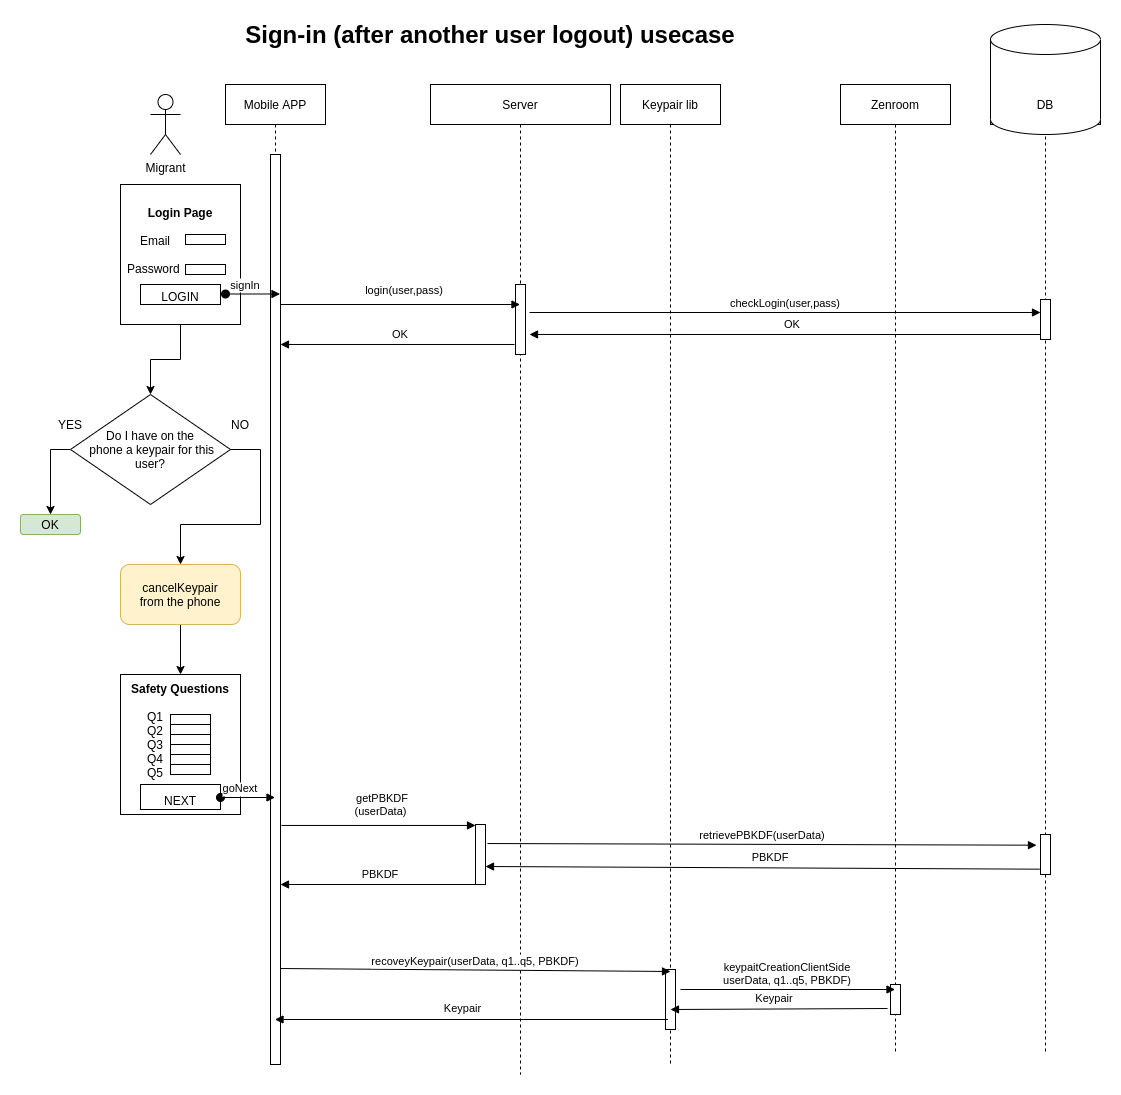

The diagram above was exported from draw.io. Its source (the exported page's mxGraphModel, read from the mxfile embedded in the PNG):
<mxGraphModel dx="1357" dy="748" grid="1" gridSize="10" guides="1" tooltips="1" connect="1" arrows="1" fold="1" page="1" pageScale="1" pageWidth="850" pageHeight="1100" math="0" shadow="0">
  <root>
    <mxCell id="0" />
    <mxCell id="1" parent="0" />
    <mxCell id="3nuBFxr9cyL0pnOWT2aG-1" value="Mobile APP" style="shape=umlLifeline;perimeter=lifelinePerimeter;container=1;collapsible=0;recursiveResize=0;rounded=0;shadow=0;strokeWidth=1;" parent="1" vertex="1">
      <mxGeometry x="215" y="80" width="100" height="980" as="geometry" />
    </mxCell>
    <mxCell id="3nuBFxr9cyL0pnOWT2aG-2" value="" style="points=[];perimeter=orthogonalPerimeter;rounded=0;shadow=0;strokeWidth=1;" parent="3nuBFxr9cyL0pnOWT2aG-1" vertex="1">
      <mxGeometry x="45" y="70" width="10" height="910" as="geometry" />
    </mxCell>
    <mxCell id="3nuBFxr9cyL0pnOWT2aG-5" value="Server" style="shape=umlLifeline;perimeter=lifelinePerimeter;container=1;collapsible=0;recursiveResize=0;rounded=0;shadow=0;strokeWidth=1;" parent="1" vertex="1">
      <mxGeometry x="420" y="80" width="180" height="990" as="geometry" />
    </mxCell>
    <mxCell id="_gGh_qBF8yclBJTtLVyK-58" value="" style="points=[];perimeter=orthogonalPerimeter;rounded=0;shadow=0;strokeWidth=1;" vertex="1" parent="3nuBFxr9cyL0pnOWT2aG-5">
      <mxGeometry x="45" y="740" width="10" height="60" as="geometry" />
    </mxCell>
    <mxCell id="_gGh_qBF8yclBJTtLVyK-79" value="" style="points=[];perimeter=orthogonalPerimeter;rounded=0;shadow=0;strokeWidth=1;" vertex="1" parent="3nuBFxr9cyL0pnOWT2aG-5">
      <mxGeometry x="85" y="200" width="10" height="70" as="geometry" />
    </mxCell>
    <mxCell id="_gGh_qBF8yclBJTtLVyK-1" value="Migrant" style="shape=umlActor;verticalLabelPosition=bottom;verticalAlign=top;html=1;outlineConnect=0;" vertex="1" parent="1">
      <mxGeometry x="140" y="90" width="30" height="60" as="geometry" />
    </mxCell>
    <mxCell id="_gGh_qBF8yclBJTtLVyK-2" value="Keypair lib" style="shape=umlLifeline;perimeter=lifelinePerimeter;container=1;collapsible=0;recursiveResize=0;rounded=0;shadow=0;strokeWidth=1;" vertex="1" parent="1">
      <mxGeometry x="610" y="80" width="100" height="980" as="geometry" />
    </mxCell>
    <mxCell id="_gGh_qBF8yclBJTtLVyK-38" value="" style="points=[];perimeter=orthogonalPerimeter;rounded=0;shadow=0;strokeWidth=1;" vertex="1" parent="_gGh_qBF8yclBJTtLVyK-2">
      <mxGeometry x="45" y="885" width="10" height="60" as="geometry" />
    </mxCell>
    <mxCell id="_gGh_qBF8yclBJTtLVyK-4" value="Zenroom" style="shape=umlLifeline;perimeter=lifelinePerimeter;container=1;collapsible=0;recursiveResize=0;rounded=0;shadow=0;strokeWidth=1;" vertex="1" parent="1">
      <mxGeometry x="830" y="80" width="110" height="970" as="geometry" />
    </mxCell>
    <mxCell id="_gGh_qBF8yclBJTtLVyK-40" value="" style="points=[];perimeter=orthogonalPerimeter;rounded=0;shadow=0;strokeWidth=1;" vertex="1" parent="_gGh_qBF8yclBJTtLVyK-4">
      <mxGeometry x="50" y="900" width="10" height="30" as="geometry" />
    </mxCell>
    <mxCell id="_gGh_qBF8yclBJTtLVyK-20" value="&lt;b&gt;Safety Questions&lt;br&gt;&lt;br&gt;&lt;/b&gt;Q1&amp;nbsp; &amp;nbsp; &amp;nbsp; &amp;nbsp; &amp;nbsp; &amp;nbsp; &amp;nbsp; &amp;nbsp;&lt;br&gt;Q2&amp;nbsp; &amp;nbsp; &amp;nbsp; &amp;nbsp; &amp;nbsp; &amp;nbsp; &amp;nbsp; &amp;nbsp;&lt;br&gt;Q3&amp;nbsp; &amp;nbsp; &amp;nbsp; &amp;nbsp; &amp;nbsp; &amp;nbsp; &amp;nbsp; &amp;nbsp;&lt;br&gt;Q4&amp;nbsp; &amp;nbsp; &amp;nbsp; &amp;nbsp; &amp;nbsp; &amp;nbsp; &amp;nbsp; &amp;nbsp;&lt;br&gt;Q5&amp;nbsp; &amp;nbsp; &amp;nbsp; &amp;nbsp; &amp;nbsp; &amp;nbsp; &amp;nbsp; &amp;nbsp;&lt;br&gt;&lt;br&gt;NEXT" style="rounded=0;whiteSpace=wrap;html=1;" vertex="1" parent="1">
      <mxGeometry x="110" y="670" width="120" height="140" as="geometry" />
    </mxCell>
    <mxCell id="_gGh_qBF8yclBJTtLVyK-21" value="" style="rounded=0;whiteSpace=wrap;html=1;fillColor=none;" vertex="1" parent="1">
      <mxGeometry x="130" y="780" width="80" height="25" as="geometry" />
    </mxCell>
    <mxCell id="_gGh_qBF8yclBJTtLVyK-22" value="" style="rounded=0;whiteSpace=wrap;html=1;fillColor=none;" vertex="1" parent="1">
      <mxGeometry x="160" y="710" width="40" height="10" as="geometry" />
    </mxCell>
    <mxCell id="_gGh_qBF8yclBJTtLVyK-26" value="" style="rounded=0;whiteSpace=wrap;html=1;fillColor=none;" vertex="1" parent="1">
      <mxGeometry x="160" y="720" width="40" height="10" as="geometry" />
    </mxCell>
    <mxCell id="_gGh_qBF8yclBJTtLVyK-27" value="" style="rounded=0;whiteSpace=wrap;html=1;fillColor=none;" vertex="1" parent="1">
      <mxGeometry x="160" y="730" width="40" height="10" as="geometry" />
    </mxCell>
    <mxCell id="_gGh_qBF8yclBJTtLVyK-31" value="" style="rounded=0;whiteSpace=wrap;html=1;fillColor=none;" vertex="1" parent="1">
      <mxGeometry x="160" y="740" width="40" height="10" as="geometry" />
    </mxCell>
    <mxCell id="_gGh_qBF8yclBJTtLVyK-32" value="" style="rounded=0;whiteSpace=wrap;html=1;fillColor=none;" vertex="1" parent="1">
      <mxGeometry x="160" y="750" width="40" height="10" as="geometry" />
    </mxCell>
    <mxCell id="_gGh_qBF8yclBJTtLVyK-34" value="" style="rounded=0;whiteSpace=wrap;html=1;fillColor=none;" vertex="1" parent="1">
      <mxGeometry x="160" y="760" width="40" height="10" as="geometry" />
    </mxCell>
    <mxCell id="_gGh_qBF8yclBJTtLVyK-35" value="goNext" style="verticalAlign=bottom;startArrow=oval;endArrow=block;startSize=8;shadow=0;strokeWidth=1;" edge="1" parent="1">
      <mxGeometry x="-0.2661" relative="1" as="geometry">
        <mxPoint x="210" y="793" as="sourcePoint" />
        <mxPoint x="264.5" y="793" as="targetPoint" />
        <mxPoint as="offset" />
      </mxGeometry>
    </mxCell>
    <mxCell id="_gGh_qBF8yclBJTtLVyK-37" value="getPBKDF&#10;(userData) " style="verticalAlign=bottom;endArrow=block;shadow=0;strokeWidth=1;exitX=1.1;exitY=0.335;exitDx=0;exitDy=0;exitPerimeter=0;" edge="1" parent="1" target="_gGh_qBF8yclBJTtLVyK-58">
      <mxGeometry x="0.0366" y="5" relative="1" as="geometry">
        <mxPoint x="271" y="820.95" as="sourcePoint" />
        <mxPoint x="656" y="968" as="targetPoint" />
        <mxPoint as="offset" />
      </mxGeometry>
    </mxCell>
    <mxCell id="_gGh_qBF8yclBJTtLVyK-39" value="keypaitCreationClientSide&#10;userData, q1..q5, PBKDF)" style="verticalAlign=bottom;endArrow=block;shadow=0;strokeWidth=1;" edge="1" parent="1">
      <mxGeometry relative="1" as="geometry">
        <mxPoint x="670" y="985" as="sourcePoint" />
        <mxPoint x="884.5" y="985" as="targetPoint" />
      </mxGeometry>
    </mxCell>
    <mxCell id="_gGh_qBF8yclBJTtLVyK-41" value="Keypair" style="verticalAlign=bottom;endArrow=block;shadow=0;strokeWidth=1;exitX=-0.3;exitY=0.8;exitDx=0;exitDy=0;exitPerimeter=0;" edge="1" parent="1" source="_gGh_qBF8yclBJTtLVyK-40">
      <mxGeometry x="0.042" y="-2" relative="1" as="geometry">
        <mxPoint x="867.5" y="1005" as="sourcePoint" />
        <mxPoint x="660" y="1005" as="targetPoint" />
        <mxPoint as="offset" />
      </mxGeometry>
    </mxCell>
    <mxCell id="_gGh_qBF8yclBJTtLVyK-42" value="Keypair" style="verticalAlign=bottom;endArrow=block;shadow=0;strokeWidth=1;exitX=0.47;exitY=0.447;exitDx=0;exitDy=0;exitPerimeter=0;" edge="1" parent="1">
      <mxGeometry x="0.042" y="-2" relative="1" as="geometry">
        <mxPoint x="657.5" y="1015" as="sourcePoint" />
        <mxPoint x="264.5" y="1015" as="targetPoint" />
        <mxPoint as="offset" />
      </mxGeometry>
    </mxCell>
    <mxCell id="_gGh_qBF8yclBJTtLVyK-43" value="" style="shape=umlLifeline;perimeter=lifelinePerimeter;container=1;collapsible=0;recursiveResize=0;rounded=0;shadow=0;strokeWidth=1;fillColor=none;" vertex="1" parent="1">
      <mxGeometry x="980" y="80" width="110" height="970" as="geometry" />
    </mxCell>
    <mxCell id="_gGh_qBF8yclBJTtLVyK-48" value="" style="shape=cylinder3;whiteSpace=wrap;html=1;boundedLbl=1;backgroundOutline=1;size=15;" vertex="1" parent="_gGh_qBF8yclBJTtLVyK-43">
      <mxGeometry y="-60" width="110" height="110" as="geometry" />
    </mxCell>
    <mxCell id="_gGh_qBF8yclBJTtLVyK-55" value="DB" style="text;html=1;strokeColor=none;fillColor=none;align=center;verticalAlign=middle;whiteSpace=wrap;rounded=0;" vertex="1" parent="_gGh_qBF8yclBJTtLVyK-43">
      <mxGeometry x="35" y="10" width="40" height="20" as="geometry" />
    </mxCell>
    <mxCell id="_gGh_qBF8yclBJTtLVyK-60" value="" style="points=[];perimeter=orthogonalPerimeter;rounded=0;shadow=0;strokeWidth=1;" vertex="1" parent="_gGh_qBF8yclBJTtLVyK-43">
      <mxGeometry x="50" y="750" width="10" height="40" as="geometry" />
    </mxCell>
    <mxCell id="_gGh_qBF8yclBJTtLVyK-81" value="" style="points=[];perimeter=orthogonalPerimeter;rounded=0;shadow=0;strokeWidth=1;" vertex="1" parent="_gGh_qBF8yclBJTtLVyK-43">
      <mxGeometry x="50" y="215" width="10" height="40" as="geometry" />
    </mxCell>
    <mxCell id="_gGh_qBF8yclBJTtLVyK-49" value="retrievePBKDF(userData)" style="verticalAlign=bottom;endArrow=block;shadow=0;strokeWidth=1;exitX=1.2;exitY=0.317;exitDx=0;exitDy=0;exitPerimeter=0;entryX=-0.4;entryY=0.267;entryDx=0;entryDy=0;entryPerimeter=0;" edge="1" parent="1" source="_gGh_qBF8yclBJTtLVyK-58" target="_gGh_qBF8yclBJTtLVyK-60">
      <mxGeometry relative="1" as="geometry">
        <mxPoint x="270" y="1045" as="sourcePoint" />
        <mxPoint x="1010" y="839" as="targetPoint" />
      </mxGeometry>
    </mxCell>
    <mxCell id="_gGh_qBF8yclBJTtLVyK-52" value="PBKDF" style="verticalAlign=bottom;endArrow=block;shadow=0;strokeWidth=1;exitX=-0.1;exitY=0.867;exitDx=0;exitDy=0;exitPerimeter=0;entryX=1;entryY=0.7;entryDx=0;entryDy=0;entryPerimeter=0;" edge="1" parent="1" source="_gGh_qBF8yclBJTtLVyK-60" target="_gGh_qBF8yclBJTtLVyK-58">
      <mxGeometry x="-0.0289" y="-1" relative="1" as="geometry">
        <mxPoint x="970" y="880" as="sourcePoint" />
        <mxPoint x="479" y="865" as="targetPoint" />
        <mxPoint as="offset" />
      </mxGeometry>
    </mxCell>
    <mxCell id="_gGh_qBF8yclBJTtLVyK-57" value="&lt;font style=&quot;font-size: 24px&quot;&gt;&lt;b&gt;Sign-in (after another user logout) usecase&lt;/b&gt;&lt;/font&gt;" style="text;html=1;strokeColor=none;fillColor=none;align=center;verticalAlign=middle;whiteSpace=wrap;rounded=0;" vertex="1" parent="1">
      <mxGeometry x="230" y="20" width="500" height="20" as="geometry" />
    </mxCell>
    <mxCell id="_gGh_qBF8yclBJTtLVyK-61" value="PBKDF" style="verticalAlign=bottom;endArrow=block;shadow=0;strokeWidth=1;entryX=1;entryY=0.7;entryDx=0;entryDy=0;entryPerimeter=0;" edge="1" parent="1" source="_gGh_qBF8yclBJTtLVyK-58">
      <mxGeometry x="-0.0289" y="-1" relative="1" as="geometry">
        <mxPoint x="824" y="882.6800000000001" as="sourcePoint" />
        <mxPoint x="270" y="880" as="targetPoint" />
        <mxPoint as="offset" />
      </mxGeometry>
    </mxCell>
    <mxCell id="_gGh_qBF8yclBJTtLVyK-62" value="recoveyKeypair(userData, q1..q5, PBKDF)" style="verticalAlign=bottom;endArrow=block;shadow=0;strokeWidth=1;exitX=1;exitY=0.586;exitDx=0;exitDy=0;exitPerimeter=0;entryX=0.5;entryY=0.033;entryDx=0;entryDy=0;entryPerimeter=0;" edge="1" parent="1" target="_gGh_qBF8yclBJTtLVyK-38">
      <mxGeometry relative="1" as="geometry">
        <mxPoint x="270" y="964.02" as="sourcePoint" />
        <mxPoint x="590" y="967" as="targetPoint" />
      </mxGeometry>
    </mxCell>
    <mxCell id="_gGh_qBF8yclBJTtLVyK-87" value="" style="edgeStyle=orthogonalEdgeStyle;rounded=0;orthogonalLoop=1;jettySize=auto;html=1;" edge="1" parent="1" source="_gGh_qBF8yclBJTtLVyK-73" target="_gGh_qBF8yclBJTtLVyK-85">
      <mxGeometry relative="1" as="geometry" />
    </mxCell>
    <mxCell id="_gGh_qBF8yclBJTtLVyK-73" value="&lt;b&gt;Login Page&lt;br&gt;&lt;/b&gt;&lt;br&gt;Email&amp;nbsp; &amp;nbsp; &amp;nbsp; &amp;nbsp; &amp;nbsp; &amp;nbsp; &amp;nbsp; &amp;nbsp;&lt;br&gt;&lt;br&gt;Password&amp;nbsp; &amp;nbsp; &amp;nbsp; &amp;nbsp; &amp;nbsp; &amp;nbsp; &amp;nbsp; &amp;nbsp;&amp;nbsp;&lt;br&gt;&lt;br&gt;LOGIN" style="rounded=0;whiteSpace=wrap;html=1;" vertex="1" parent="1">
      <mxGeometry x="110" y="180" width="120" height="140" as="geometry" />
    </mxCell>
    <mxCell id="_gGh_qBF8yclBJTtLVyK-74" value="" style="rounded=0;whiteSpace=wrap;html=1;fillColor=none;" vertex="1" parent="1">
      <mxGeometry x="130" y="280" width="80" height="20" as="geometry" />
    </mxCell>
    <mxCell id="_gGh_qBF8yclBJTtLVyK-75" value="" style="rounded=0;whiteSpace=wrap;html=1;fillColor=none;" vertex="1" parent="1">
      <mxGeometry x="175" y="230" width="40" height="10" as="geometry" />
    </mxCell>
    <mxCell id="_gGh_qBF8yclBJTtLVyK-76" value="" style="rounded=0;whiteSpace=wrap;html=1;fillColor=none;" vertex="1" parent="1">
      <mxGeometry x="175" y="260" width="40" height="10" as="geometry" />
    </mxCell>
    <mxCell id="_gGh_qBF8yclBJTtLVyK-77" value="signIn" style="verticalAlign=bottom;startArrow=oval;endArrow=block;startSize=8;shadow=0;strokeWidth=1;" edge="1" parent="1">
      <mxGeometry x="-0.2661" relative="1" as="geometry">
        <mxPoint x="215" y="289.5" as="sourcePoint" />
        <mxPoint x="269.5" y="289.5" as="targetPoint" />
        <mxPoint as="offset" />
      </mxGeometry>
    </mxCell>
    <mxCell id="_gGh_qBF8yclBJTtLVyK-80" value="login(user,pass)" style="verticalAlign=bottom;endArrow=block;shadow=0;strokeWidth=1;exitX=1.1;exitY=0.335;exitDx=0;exitDy=0;exitPerimeter=0;" edge="1" parent="1" target="3nuBFxr9cyL0pnOWT2aG-5">
      <mxGeometry x="0.0366" y="5" relative="1" as="geometry">
        <mxPoint x="270" y="300.00000000000006" as="sourcePoint" />
        <mxPoint x="464" y="300.00000000000006" as="targetPoint" />
        <mxPoint as="offset" />
      </mxGeometry>
    </mxCell>
    <mxCell id="_gGh_qBF8yclBJTtLVyK-82" value="checkLogin(user,pass)" style="verticalAlign=bottom;endArrow=block;shadow=0;strokeWidth=1;exitX=1.4;exitY=0.4;exitDx=0;exitDy=0;exitPerimeter=0;" edge="1" parent="1" source="_gGh_qBF8yclBJTtLVyK-79" target="_gGh_qBF8yclBJTtLVyK-81">
      <mxGeometry relative="1" as="geometry">
        <mxPoint x="480" y="330" as="sourcePoint" />
        <mxPoint x="1029" y="331.6600000000001" as="targetPoint" />
      </mxGeometry>
    </mxCell>
    <mxCell id="_gGh_qBF8yclBJTtLVyK-83" value="OK" style="verticalAlign=bottom;endArrow=block;shadow=0;strokeWidth=1;exitX=0;exitY=0.875;exitDx=0;exitDy=0;exitPerimeter=0;entryX=1.4;entryY=0.714;entryDx=0;entryDy=0;entryPerimeter=0;" edge="1" parent="1" source="_gGh_qBF8yclBJTtLVyK-81" target="_gGh_qBF8yclBJTtLVyK-79">
      <mxGeometry x="-0.0289" y="-1" relative="1" as="geometry">
        <mxPoint x="1024" y="332.68000000000006" as="sourcePoint" />
        <mxPoint x="520" y="330" as="targetPoint" />
        <mxPoint as="offset" />
      </mxGeometry>
    </mxCell>
    <mxCell id="_gGh_qBF8yclBJTtLVyK-90" value="" style="edgeStyle=orthogonalEdgeStyle;rounded=0;orthogonalLoop=1;jettySize=auto;html=1;entryX=0.5;entryY=0;entryDx=0;entryDy=0;" edge="1" parent="1" source="_gGh_qBF8yclBJTtLVyK-85" target="_gGh_qBF8yclBJTtLVyK-88">
      <mxGeometry relative="1" as="geometry">
        <mxPoint x="40" y="500" as="targetPoint" />
        <Array as="points">
          <mxPoint x="40" y="445" />
        </Array>
      </mxGeometry>
    </mxCell>
    <mxCell id="_gGh_qBF8yclBJTtLVyK-93" value="" style="edgeStyle=orthogonalEdgeStyle;rounded=0;orthogonalLoop=1;jettySize=auto;html=1;entryX=0.5;entryY=0;entryDx=0;entryDy=0;" edge="1" parent="1" source="_gGh_qBF8yclBJTtLVyK-85" target="_gGh_qBF8yclBJTtLVyK-97">
      <mxGeometry relative="1" as="geometry">
        <mxPoint x="350" y="445" as="targetPoint" />
        <Array as="points">
          <mxPoint x="250" y="520" />
          <mxPoint x="170" y="520" />
        </Array>
      </mxGeometry>
    </mxCell>
    <mxCell id="_gGh_qBF8yclBJTtLVyK-85" value="Do I have on the&lt;br&gt;&amp;nbsp;phone a keypair for this user?" style="rhombus;whiteSpace=wrap;html=1;fillColor=#FFFFFF;" vertex="1" parent="1">
      <mxGeometry x="60" y="390" width="160" height="110" as="geometry" />
    </mxCell>
    <mxCell id="_gGh_qBF8yclBJTtLVyK-88" value="OK" style="rounded=1;whiteSpace=wrap;html=1;strokeColor=#82b366;fillColor=#d5e8d4;" vertex="1" parent="1">
      <mxGeometry x="10" y="510" width="60" height="20" as="geometry" />
    </mxCell>
    <mxCell id="_gGh_qBF8yclBJTtLVyK-94" value="YES" style="text;html=1;strokeColor=none;fillColor=none;align=center;verticalAlign=middle;whiteSpace=wrap;rounded=0;" vertex="1" parent="1">
      <mxGeometry x="40" y="410" width="40" height="20" as="geometry" />
    </mxCell>
    <mxCell id="_gGh_qBF8yclBJTtLVyK-95" value="NO" style="text;html=1;strokeColor=none;fillColor=none;align=center;verticalAlign=middle;whiteSpace=wrap;rounded=0;" vertex="1" parent="1">
      <mxGeometry x="210" y="410" width="40" height="20" as="geometry" />
    </mxCell>
    <mxCell id="_gGh_qBF8yclBJTtLVyK-98" value="" style="edgeStyle=orthogonalEdgeStyle;rounded=0;orthogonalLoop=1;jettySize=auto;html=1;entryX=0.5;entryY=0;entryDx=0;entryDy=0;" edge="1" parent="1" source="_gGh_qBF8yclBJTtLVyK-97" target="_gGh_qBF8yclBJTtLVyK-20">
      <mxGeometry relative="1" as="geometry" />
    </mxCell>
    <mxCell id="_gGh_qBF8yclBJTtLVyK-97" value="cancelKeypair&lt;br&gt;from the phone" style="rounded=1;whiteSpace=wrap;html=1;strokeColor=#d6b656;fillColor=#fff2cc;" vertex="1" parent="1">
      <mxGeometry x="110" y="560" width="120" height="60" as="geometry" />
    </mxCell>
    <mxCell id="_gGh_qBF8yclBJTtLVyK-101" value="OK" style="verticalAlign=bottom;endArrow=block;shadow=0;strokeWidth=1;exitX=-0.1;exitY=0.857;exitDx=0;exitDy=0;exitPerimeter=0;" edge="1" parent="1" source="_gGh_qBF8yclBJTtLVyK-79" target="3nuBFxr9cyL0pnOWT2aG-2">
      <mxGeometry x="-0.0289" y="-1" relative="1" as="geometry">
        <mxPoint x="1040" y="340" as="sourcePoint" />
        <mxPoint x="529" y="339.98" as="targetPoint" />
        <mxPoint as="offset" />
      </mxGeometry>
    </mxCell>
  </root>
</mxGraphModel>